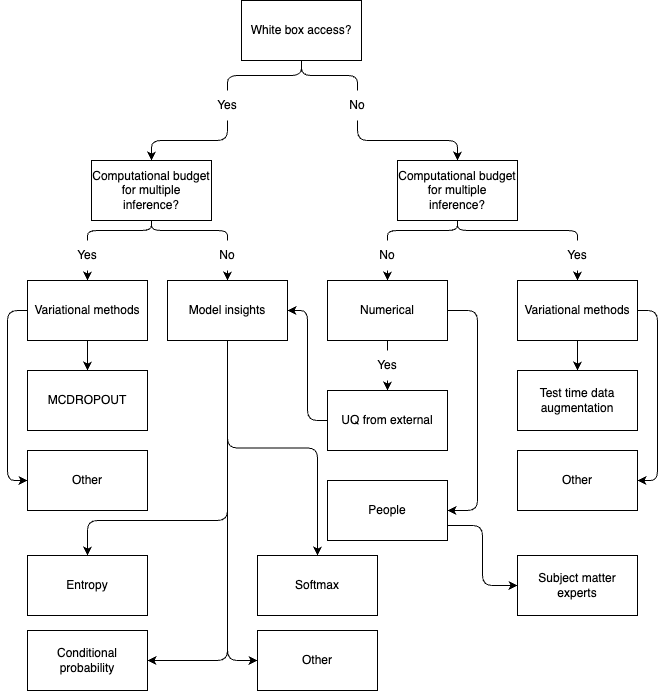

The diagram above was exported from draw.io. Its source (the exported page's mxGraphModel, read from the mxfile embedded in the PNG):
<mxGraphModel dx="978" dy="692" grid="1" gridSize="10" guides="1" tooltips="1" connect="1" arrows="1" fold="1" page="1" pageScale="1" pageWidth="827" pageHeight="1169" math="0" shadow="0">
  <root>
    <mxCell id="0" />
    <mxCell id="1" parent="0" />
    <mxCell id="5" style="edgeStyle=orthogonalEdgeStyle;html=1;exitX=0.5;exitY=1;exitDx=0;exitDy=0;entryX=0.5;entryY=0;entryDx=0;entryDy=0;startArrow=none;" edge="1" parent="1" source="35" target="3">
      <mxGeometry relative="1" as="geometry" />
    </mxCell>
    <mxCell id="6" style="edgeStyle=orthogonalEdgeStyle;html=1;exitX=0.5;exitY=1;exitDx=0;exitDy=0;entryX=0.5;entryY=0;entryDx=0;entryDy=0;startArrow=none;" edge="1" parent="1" source="42" target="4">
      <mxGeometry relative="1" as="geometry" />
    </mxCell>
    <mxCell id="2" value="White box access?" style="whiteSpace=wrap;html=1;" vertex="1" parent="1">
      <mxGeometry x="354" y="30" width="120" height="60" as="geometry" />
    </mxCell>
    <mxCell id="8" style="edgeStyle=orthogonalEdgeStyle;html=1;exitX=0.5;exitY=1;exitDx=0;exitDy=0;entryX=0.5;entryY=0;entryDx=0;entryDy=0;startArrow=none;" edge="1" parent="1" source="38" target="7">
      <mxGeometry relative="1" as="geometry" />
    </mxCell>
    <mxCell id="10" style="edgeStyle=orthogonalEdgeStyle;html=1;exitX=0.5;exitY=1;exitDx=0;exitDy=0;entryX=0.5;entryY=0;entryDx=0;entryDy=0;startArrow=none;" edge="1" parent="1" source="44" target="9">
      <mxGeometry relative="1" as="geometry" />
    </mxCell>
    <mxCell id="3" value="Computational budget for multiple inference?" style="whiteSpace=wrap;html=1;" vertex="1" parent="1">
      <mxGeometry x="204" y="190" width="120" height="60" as="geometry" />
    </mxCell>
    <mxCell id="13" style="edgeStyle=orthogonalEdgeStyle;html=1;exitX=0.5;exitY=1;exitDx=0;exitDy=0;entryX=0.5;entryY=0;entryDx=0;entryDy=0;startArrow=none;" edge="1" parent="1" source="46" target="11">
      <mxGeometry relative="1" as="geometry" />
    </mxCell>
    <mxCell id="14" style="edgeStyle=orthogonalEdgeStyle;html=1;exitX=0.5;exitY=1;exitDx=0;exitDy=0;entryX=0.5;entryY=0;entryDx=0;entryDy=0;startArrow=none;" edge="1" parent="1" source="40" target="12">
      <mxGeometry relative="1" as="geometry" />
    </mxCell>
    <mxCell id="4" value="Computational budget for multiple inference?" style="whiteSpace=wrap;html=1;" vertex="1" parent="1">
      <mxGeometry x="510" y="190" width="120" height="60" as="geometry" />
    </mxCell>
    <mxCell id="24" style="edgeStyle=orthogonalEdgeStyle;html=1;exitX=0.5;exitY=1;exitDx=0;exitDy=0;entryX=0.5;entryY=0;entryDx=0;entryDy=0;" edge="1" parent="1" source="7" target="23">
      <mxGeometry relative="1" as="geometry" />
    </mxCell>
    <mxCell id="26" style="edgeStyle=orthogonalEdgeStyle;html=1;exitX=0;exitY=0.5;exitDx=0;exitDy=0;entryX=0;entryY=0.5;entryDx=0;entryDy=0;" edge="1" parent="1" source="7" target="25">
      <mxGeometry relative="1" as="geometry">
        <Array as="points">
          <mxPoint x="120" y="340" />
          <mxPoint x="120" y="510" />
        </Array>
      </mxGeometry>
    </mxCell>
    <mxCell id="7" value="Variational methods" style="whiteSpace=wrap;html=1;" vertex="1" parent="1">
      <mxGeometry x="140" y="310" width="120" height="60" as="geometry" />
    </mxCell>
    <mxCell id="52" style="edgeStyle=orthogonalEdgeStyle;html=1;exitX=0.5;exitY=1;exitDx=0;exitDy=0;entryX=0.5;entryY=0;entryDx=0;entryDy=0;" edge="1" parent="1" source="9" target="27">
      <mxGeometry relative="1" as="geometry">
        <Array as="points">
          <mxPoint x="340" y="550" />
          <mxPoint x="200" y="550" />
        </Array>
      </mxGeometry>
    </mxCell>
    <mxCell id="54" style="edgeStyle=orthogonalEdgeStyle;html=1;exitX=0.5;exitY=1;exitDx=0;exitDy=0;entryX=1;entryY=0.5;entryDx=0;entryDy=0;" edge="1" parent="1" source="9" target="28">
      <mxGeometry relative="1" as="geometry" />
    </mxCell>
    <mxCell id="55" style="edgeStyle=orthogonalEdgeStyle;html=1;exitX=0.5;exitY=1;exitDx=0;exitDy=0;entryX=0.5;entryY=0;entryDx=0;entryDy=0;" edge="1" parent="1" source="9" target="29">
      <mxGeometry relative="1" as="geometry" />
    </mxCell>
    <mxCell id="56" style="edgeStyle=orthogonalEdgeStyle;html=1;exitX=0.5;exitY=1;exitDx=0;exitDy=0;entryX=0;entryY=0.5;entryDx=0;entryDy=0;" edge="1" parent="1" source="9" target="33">
      <mxGeometry relative="1" as="geometry" />
    </mxCell>
    <mxCell id="9" value="Model insights" style="whiteSpace=wrap;html=1;" vertex="1" parent="1">
      <mxGeometry x="280" y="310" width="120" height="60" as="geometry" />
    </mxCell>
    <mxCell id="18" style="edgeStyle=orthogonalEdgeStyle;html=1;exitX=0.5;exitY=1;exitDx=0;exitDy=0;entryX=0.5;entryY=0;entryDx=0;entryDy=0;startArrow=none;" edge="1" parent="1" source="57" target="16">
      <mxGeometry relative="1" as="geometry" />
    </mxCell>
    <mxCell id="64" style="edgeStyle=orthogonalEdgeStyle;html=1;exitX=1;exitY=0.5;exitDx=0;exitDy=0;entryX=1;entryY=0.5;entryDx=0;entryDy=0;" edge="1" parent="1" source="11" target="48">
      <mxGeometry relative="1" as="geometry">
        <Array as="points">
          <mxPoint x="590" y="340" />
          <mxPoint x="590" y="540" />
        </Array>
      </mxGeometry>
    </mxCell>
    <mxCell id="11" value="Numerical" style="whiteSpace=wrap;html=1;" vertex="1" parent="1">
      <mxGeometry x="440" y="310" width="120" height="60" as="geometry" />
    </mxCell>
    <mxCell id="20" style="edgeStyle=orthogonalEdgeStyle;html=1;exitX=0.5;exitY=1;exitDx=0;exitDy=0;entryX=0.5;entryY=0;entryDx=0;entryDy=0;" edge="1" parent="1" source="12" target="19">
      <mxGeometry relative="1" as="geometry" />
    </mxCell>
    <mxCell id="22" style="edgeStyle=orthogonalEdgeStyle;html=1;exitX=1;exitY=0.5;exitDx=0;exitDy=0;entryX=1;entryY=0.5;entryDx=0;entryDy=0;" edge="1" parent="1" source="12" target="21">
      <mxGeometry relative="1" as="geometry">
        <Array as="points">
          <mxPoint x="770" y="340" />
          <mxPoint x="770" y="510" />
        </Array>
      </mxGeometry>
    </mxCell>
    <mxCell id="12" value="Variational methods" style="whiteSpace=wrap;html=1;" vertex="1" parent="1">
      <mxGeometry x="630" y="310" width="120" height="60" as="geometry" />
    </mxCell>
    <mxCell id="17" style="edgeStyle=orthogonalEdgeStyle;html=1;exitX=0;exitY=0.5;exitDx=0;exitDy=0;entryX=1;entryY=0.5;entryDx=0;entryDy=0;" edge="1" parent="1" source="16" target="9">
      <mxGeometry relative="1" as="geometry" />
    </mxCell>
    <mxCell id="16" value="UQ from external" style="whiteSpace=wrap;html=1;" vertex="1" parent="1">
      <mxGeometry x="440" y="420" width="120" height="60" as="geometry" />
    </mxCell>
    <mxCell id="19" value="Test time data augmentation" style="whiteSpace=wrap;html=1;" vertex="1" parent="1">
      <mxGeometry x="630" y="400" width="120" height="60" as="geometry" />
    </mxCell>
    <mxCell id="21" value="Other" style="whiteSpace=wrap;html=1;" vertex="1" parent="1">
      <mxGeometry x="630" y="480" width="120" height="60" as="geometry" />
    </mxCell>
    <mxCell id="23" value="MCDROPOUT" style="whiteSpace=wrap;html=1;" vertex="1" parent="1">
      <mxGeometry x="140" y="400" width="120" height="60" as="geometry" />
    </mxCell>
    <mxCell id="25" value="Other" style="whiteSpace=wrap;html=1;" vertex="1" parent="1">
      <mxGeometry x="140" y="480" width="120" height="60" as="geometry" />
    </mxCell>
    <mxCell id="27" value="Entropy" style="whiteSpace=wrap;html=1;" vertex="1" parent="1">
      <mxGeometry x="140" y="585" width="120" height="60" as="geometry" />
    </mxCell>
    <mxCell id="28" value="Conditional probability" style="whiteSpace=wrap;html=1;" vertex="1" parent="1">
      <mxGeometry x="140" y="660" width="120" height="60" as="geometry" />
    </mxCell>
    <mxCell id="29" value="Softmax" style="whiteSpace=wrap;html=1;" vertex="1" parent="1">
      <mxGeometry x="370" y="585" width="120" height="60" as="geometry" />
    </mxCell>
    <mxCell id="33" value="Other" style="whiteSpace=wrap;html=1;" vertex="1" parent="1">
      <mxGeometry x="370" y="660" width="120" height="60" as="geometry" />
    </mxCell>
    <mxCell id="36" value="" style="edgeStyle=orthogonalEdgeStyle;html=1;exitX=0.5;exitY=1;exitDx=0;exitDy=0;entryX=0.5;entryY=0;entryDx=0;entryDy=0;endArrow=none;" edge="1" parent="1" source="2" target="35">
      <mxGeometry relative="1" as="geometry">
        <mxPoint x="414" y="90" as="sourcePoint" />
        <mxPoint x="264" y="190" as="targetPoint" />
      </mxGeometry>
    </mxCell>
    <mxCell id="35" value="Yes" style="text;strokeColor=none;align=center;fillColor=none;html=1;verticalAlign=middle;whiteSpace=wrap;rounded=0;" vertex="1" parent="1">
      <mxGeometry x="310" y="120" width="60" height="30" as="geometry" />
    </mxCell>
    <mxCell id="39" value="" style="edgeStyle=orthogonalEdgeStyle;html=1;exitX=0.5;exitY=1;exitDx=0;exitDy=0;entryX=0.5;entryY=0;entryDx=0;entryDy=0;endArrow=none;" edge="1" parent="1" source="3" target="38">
      <mxGeometry relative="1" as="geometry">
        <mxPoint x="264" y="250" as="sourcePoint" />
        <mxPoint x="200" y="310" as="targetPoint" />
      </mxGeometry>
    </mxCell>
    <mxCell id="38" value="Yes" style="text;strokeColor=none;align=center;fillColor=none;html=1;verticalAlign=middle;whiteSpace=wrap;rounded=0;" vertex="1" parent="1">
      <mxGeometry x="170" y="270" width="60" height="30" as="geometry" />
    </mxCell>
    <mxCell id="41" value="" style="edgeStyle=orthogonalEdgeStyle;html=1;exitX=0.5;exitY=1;exitDx=0;exitDy=0;entryX=0.5;entryY=0;entryDx=0;entryDy=0;endArrow=none;" edge="1" parent="1" source="4" target="40">
      <mxGeometry relative="1" as="geometry">
        <mxPoint x="570" y="250" as="sourcePoint" />
        <mxPoint x="690" y="310" as="targetPoint" />
      </mxGeometry>
    </mxCell>
    <mxCell id="40" value="Yes" style="text;strokeColor=none;align=center;fillColor=none;html=1;verticalAlign=middle;whiteSpace=wrap;rounded=0;" vertex="1" parent="1">
      <mxGeometry x="660" y="270" width="60" height="30" as="geometry" />
    </mxCell>
    <mxCell id="43" value="" style="edgeStyle=orthogonalEdgeStyle;html=1;exitX=0.5;exitY=1;exitDx=0;exitDy=0;entryX=0.5;entryY=0;entryDx=0;entryDy=0;endArrow=none;" edge="1" parent="1" source="2" target="42">
      <mxGeometry relative="1" as="geometry">
        <mxPoint x="414" y="90" as="sourcePoint" />
        <mxPoint x="570" y="190" as="targetPoint" />
      </mxGeometry>
    </mxCell>
    <mxCell id="42" value="No" style="text;strokeColor=none;align=center;fillColor=none;html=1;verticalAlign=middle;whiteSpace=wrap;rounded=0;" vertex="1" parent="1">
      <mxGeometry x="440" y="120" width="60" height="30" as="geometry" />
    </mxCell>
    <mxCell id="45" value="" style="edgeStyle=orthogonalEdgeStyle;html=1;exitX=0.5;exitY=1;exitDx=0;exitDy=0;entryX=0.5;entryY=0;entryDx=0;entryDy=0;endArrow=none;" edge="1" parent="1" source="3" target="44">
      <mxGeometry relative="1" as="geometry">
        <mxPoint x="264" y="250" as="sourcePoint" />
        <mxPoint x="340" y="310" as="targetPoint" />
      </mxGeometry>
    </mxCell>
    <mxCell id="44" value="No" style="text;strokeColor=none;align=center;fillColor=none;html=1;verticalAlign=middle;whiteSpace=wrap;rounded=0;" vertex="1" parent="1">
      <mxGeometry x="310" y="270" width="60" height="30" as="geometry" />
    </mxCell>
    <mxCell id="47" value="" style="edgeStyle=orthogonalEdgeStyle;html=1;exitX=0.5;exitY=1;exitDx=0;exitDy=0;entryX=0.5;entryY=0;entryDx=0;entryDy=0;endArrow=none;" edge="1" parent="1" source="4" target="46">
      <mxGeometry relative="1" as="geometry">
        <mxPoint x="570" y="250" as="sourcePoint" />
        <mxPoint x="500" y="310" as="targetPoint" />
      </mxGeometry>
    </mxCell>
    <mxCell id="46" value="No" style="text;strokeColor=none;align=center;fillColor=none;html=1;verticalAlign=middle;whiteSpace=wrap;rounded=0;" vertex="1" parent="1">
      <mxGeometry x="470" y="270" width="60" height="30" as="geometry" />
    </mxCell>
    <mxCell id="51" style="edgeStyle=orthogonalEdgeStyle;html=1;exitX=1;exitY=0.75;exitDx=0;exitDy=0;entryX=0;entryY=0.5;entryDx=0;entryDy=0;" edge="1" parent="1" source="48" target="49">
      <mxGeometry relative="1" as="geometry" />
    </mxCell>
    <mxCell id="48" value="People" style="whiteSpace=wrap;html=1;" vertex="1" parent="1">
      <mxGeometry x="440" y="510" width="120" height="60" as="geometry" />
    </mxCell>
    <mxCell id="49" value="Subject matter experts" style="whiteSpace=wrap;html=1;" vertex="1" parent="1">
      <mxGeometry x="630" y="585" width="120" height="60" as="geometry" />
    </mxCell>
    <mxCell id="58" value="" style="edgeStyle=orthogonalEdgeStyle;html=1;exitX=0.5;exitY=1;exitDx=0;exitDy=0;entryX=0.5;entryY=0;entryDx=0;entryDy=0;endArrow=none;" edge="1" parent="1" source="11" target="57">
      <mxGeometry relative="1" as="geometry">
        <mxPoint x="500" y="370" as="sourcePoint" />
        <mxPoint x="500" y="410" as="targetPoint" />
      </mxGeometry>
    </mxCell>
    <mxCell id="57" value="Yes" style="text;strokeColor=none;align=center;fillColor=none;html=1;verticalAlign=middle;whiteSpace=wrap;rounded=0;" vertex="1" parent="1">
      <mxGeometry x="470" y="380" width="60" height="30" as="geometry" />
    </mxCell>
  </root>
</mxGraphModel>